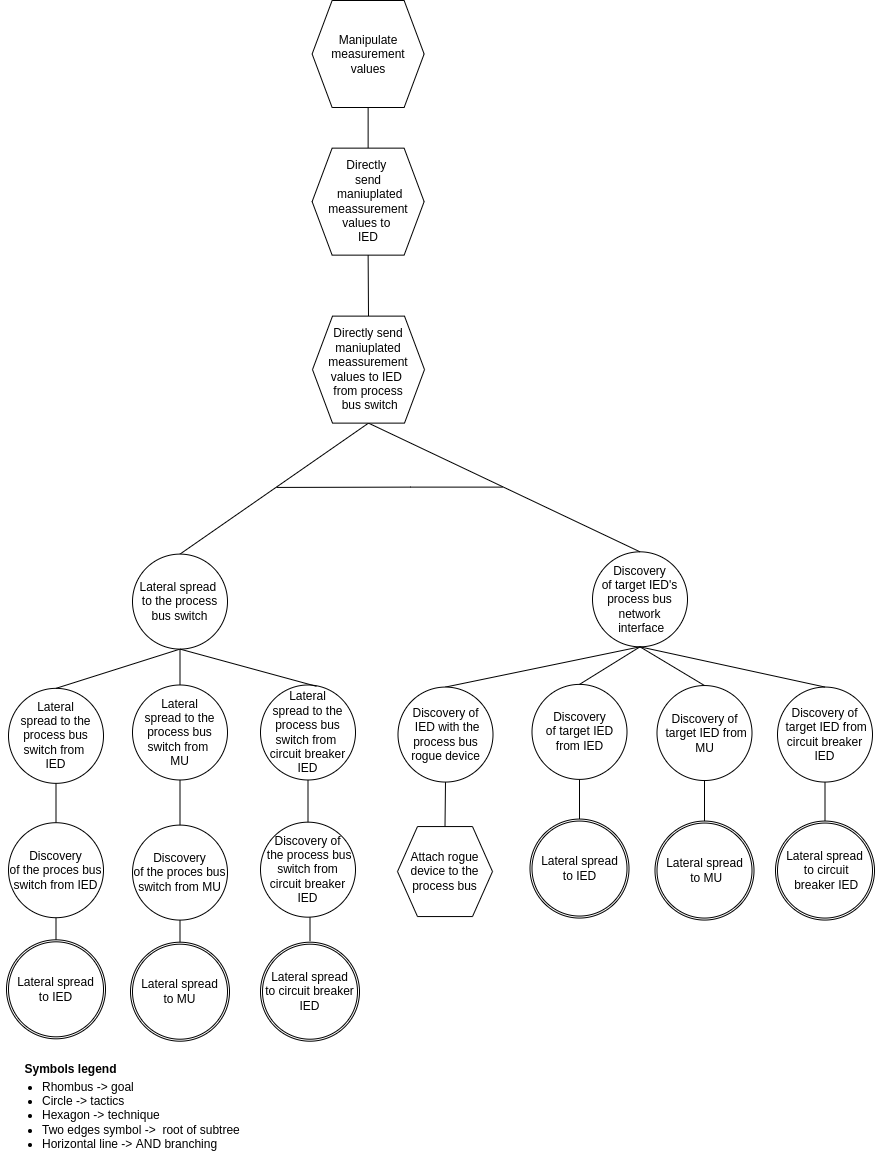

The diagram above was exported from draw.io. Its source (the exported page's mxGraphModel, read from the mxfile embedded in the PNG):
<mxGraphModel dx="3972" dy="905" grid="1" gridSize="10" guides="1" tooltips="1" connect="1" arrows="1" fold="1" page="1" pageScale="1" pageWidth="850" pageHeight="1100" math="0" shadow="0">
  <root>
    <mxCell id="0" />
    <mxCell id="1" parent="0" />
    <mxCell id="q_Y1FQsj2ikYlkpA-Gyn-50" value="&lt;font style=&quot;font-size: 12px&quot;&gt;Symbols legend&lt;/font&gt;" style="text;strokeColor=none;fillColor=none;html=1;fontSize=24;fontStyle=1;verticalAlign=middle;align=center;" parent="1" vertex="1">
      <mxGeometry x="-2064" y="1124.6999999999998" width="100" height="40" as="geometry" />
    </mxCell>
    <mxCell id="q_Y1FQsj2ikYlkpA-Gyn-52" value="&lt;ul&gt;&lt;li&gt;&lt;span&gt;Rhombus -&amp;gt; goal&lt;/span&gt;&lt;/li&gt;&lt;li&gt;&lt;span&gt;Circle -&amp;gt; tactics&lt;/span&gt;&lt;br&gt;&lt;/li&gt;&lt;li&gt;Hexagon -&amp;gt; technique&lt;/li&gt;&lt;li&gt;Two edges symbol -&amp;gt;&amp;nbsp; root of subtree&lt;/li&gt;&lt;li&gt;Horizontal line -&amp;gt; AND branching&lt;/li&gt;&lt;/ul&gt;" style="text;strokeColor=none;fillColor=none;html=1;whiteSpace=wrap;verticalAlign=middle;overflow=hidden;fontSize=12;" parent="1" vertex="1">
      <mxGeometry x="-2084" y="1139.7" width="256" height="110" as="geometry" />
    </mxCell>
    <mxCell id="9H-tE4e6yT4y3pQhg7dt-4" value="" style="endArrow=none;html=1;rounded=0;exitX=0.5;exitY=0;exitDx=0;exitDy=0;entryX=0.5;entryY=1;entryDx=0;entryDy=0;" parent="1" source="nbdmeN9ukbkjmMOt9uIb-3" target="nbdmeN9ukbkjmMOt9uIb-6" edge="1">
      <mxGeometry width="50" height="50" relative="1" as="geometry">
        <mxPoint x="-514.16" y="221.5" as="sourcePoint" />
        <mxPoint x="234.38" y="140.5" as="targetPoint" />
      </mxGeometry>
    </mxCell>
    <mxCell id="nbdmeN9ukbkjmMOt9uIb-3" value="Directly &lt;br&gt;send&lt;br&gt;&amp;nbsp;maniuplated meassurement values to &lt;br&gt;IED" style="shape=hexagon;perimeter=hexagonPerimeter2;whiteSpace=wrap;html=1;fixedSize=1;" parent="1" vertex="1">
      <mxGeometry x="-1772.37" y="227.63999999999996" width="112" height="107" as="geometry" />
    </mxCell>
    <mxCell id="nbdmeN9ukbkjmMOt9uIb-6" value="Manipulate measurement values" style="shape=hexagon;perimeter=hexagonPerimeter2;whiteSpace=wrap;html=1;fixedSize=1;" parent="1" vertex="1">
      <mxGeometry x="-1772.37" y="80" width="112" height="107" as="geometry" />
    </mxCell>
    <mxCell id="qKRRWatjLqUq1vQWkLKQ-145" value="" style="endArrow=none;html=1;rounded=0;exitX=0.5;exitY=1;exitDx=0;exitDy=0;" parent="1" source="qKRRWatjLqUq1vQWkLKQ-149" edge="1">
      <mxGeometry width="50" height="50" relative="1" as="geometry">
        <mxPoint x="-2061.25" y="997.3400000000003" as="sourcePoint" />
        <mxPoint x="-2028.5" y="1020.2100000000004" as="targetPoint" />
        <Array as="points" />
      </mxGeometry>
    </mxCell>
    <mxCell id="qKRRWatjLqUq1vQWkLKQ-149" value="Discovery&lt;br&gt;of the proces bus switch from IED" style="ellipse;whiteSpace=wrap;html=1;aspect=fixed;" parent="1" vertex="1">
      <mxGeometry x="-2076" y="902.2100000000003" width="95" height="95" as="geometry" />
    </mxCell>
    <mxCell id="qKRRWatjLqUq1vQWkLKQ-150" value="Lateral&lt;br&gt;&amp;nbsp;spread to the&amp;nbsp;&lt;br&gt;process bus switch from &lt;br&gt;IED" style="ellipse;whiteSpace=wrap;html=1;aspect=fixed;" parent="1" vertex="1">
      <mxGeometry x="-2076" y="767.8400000000003" width="95" height="95" as="geometry" />
    </mxCell>
    <mxCell id="qKRRWatjLqUq1vQWkLKQ-151" value="" style="endArrow=none;html=1;rounded=0;entryX=0.5;entryY=1;entryDx=0;entryDy=0;" parent="1" source="qKRRWatjLqUq1vQWkLKQ-149" target="qKRRWatjLqUq1vQWkLKQ-150" edge="1">
      <mxGeometry width="50" height="50" relative="1" as="geometry">
        <mxPoint x="-2028" y="888.3400000000003" as="sourcePoint" />
        <mxPoint x="-2286.62" y="899.8400000000003" as="targetPoint" />
        <Array as="points" />
      </mxGeometry>
    </mxCell>
    <mxCell id="qKRRWatjLqUq1vQWkLKQ-152" value="" style="endArrow=none;html=1;rounded=0;entryX=0.5;entryY=0;entryDx=0;entryDy=0;exitX=0.5;exitY=1;exitDx=0;exitDy=0;" parent="1" source="nbdmeN9ukbkjmMOt9uIb-3" target="qKRRWatjLqUq1vQWkLKQ-198" edge="1">
      <mxGeometry width="50" height="50" relative="1" as="geometry">
        <mxPoint x="-1140" y="287.01" as="sourcePoint" />
        <mxPoint x="-1678" y="382.77" as="targetPoint" />
      </mxGeometry>
    </mxCell>
    <mxCell id="qKRRWatjLqUq1vQWkLKQ-159" value="" style="endArrow=none;html=1;rounded=0;entryX=0.5;entryY=0;entryDx=0;entryDy=0;exitX=0.5;exitY=1;exitDx=0;exitDy=0;" parent="1" source="qKRRWatjLqUq1vQWkLKQ-164" edge="1">
      <mxGeometry width="50" height="50" relative="1" as="geometry">
        <mxPoint x="-1480" y="880" as="sourcePoint" />
        <mxPoint x="-1505" y="899.89" as="targetPoint" />
      </mxGeometry>
    </mxCell>
    <mxCell id="qKRRWatjLqUq1vQWkLKQ-160" value="Discovery&lt;br&gt;of target IED's process bus network&lt;br&gt;&amp;nbsp;interface" style="ellipse;whiteSpace=wrap;html=1;aspect=fixed;" parent="1" vertex="1">
      <mxGeometry x="-1492" y="631.3299999999999" width="95" height="95" as="geometry" />
    </mxCell>
    <mxCell id="qKRRWatjLqUq1vQWkLKQ-161" value="" style="endArrow=none;html=1;rounded=0;exitX=0.5;exitY=0;exitDx=0;exitDy=0;entryX=0.5;entryY=1;entryDx=0;entryDy=0;" parent="1" source="qKRRWatjLqUq1vQWkLKQ-160" target="qKRRWatjLqUq1vQWkLKQ-198" edge="1">
      <mxGeometry width="50" height="50" relative="1" as="geometry">
        <mxPoint x="-2029.75" y="609.89" as="sourcePoint" />
        <mxPoint x="-1582" y="456.63" as="targetPoint" />
      </mxGeometry>
    </mxCell>
    <mxCell id="qKRRWatjLqUq1vQWkLKQ-162" value="" style="endArrow=none;html=1;rounded=0;entryX=0.5;entryY=1;entryDx=0;entryDy=0;exitX=0.5;exitY=0;exitDx=0;exitDy=0;" parent="1" source="qKRRWatjLqUq1vQWkLKQ-150" target="qKRRWatjLqUq1vQWkLKQ-197" edge="1">
      <mxGeometry width="50" height="50" relative="1" as="geometry">
        <mxPoint x="-1984.5" y="878.2800000000002" as="sourcePoint" />
        <mxPoint x="-1994.5" y="713.7800000000003" as="targetPoint" />
        <Array as="points" />
      </mxGeometry>
    </mxCell>
    <mxCell id="qKRRWatjLqUq1vQWkLKQ-163" value="" style="endArrow=none;html=1;rounded=0;exitX=0.5;exitY=1;exitDx=0;exitDy=0;entryX=0.5;entryY=0;entryDx=0;entryDy=0;" parent="1" source="qKRRWatjLqUq1vQWkLKQ-198" target="qKRRWatjLqUq1vQWkLKQ-197" edge="1">
      <mxGeometry width="50" height="50" relative="1" as="geometry">
        <mxPoint x="-1780" y="473.41" as="sourcePoint" />
        <mxPoint x="-1726.5" y="518.5400000000001" as="targetPoint" />
        <Array as="points" />
      </mxGeometry>
    </mxCell>
    <mxCell id="qKRRWatjLqUq1vQWkLKQ-164" value="Discovery&lt;br&gt;of target IED from IED" style="ellipse;whiteSpace=wrap;html=1;aspect=fixed;" parent="1" vertex="1">
      <mxGeometry x="-1552.5" y="763.89" width="95" height="95" as="geometry" />
    </mxCell>
    <mxCell id="qKRRWatjLqUq1vQWkLKQ-165" value="" style="endArrow=none;html=1;rounded=0;entryX=0.5;entryY=0;entryDx=0;entryDy=0;exitX=0.5;exitY=1;exitDx=0;exitDy=0;" parent="1" source="qKRRWatjLqUq1vQWkLKQ-160" target="qKRRWatjLqUq1vQWkLKQ-164" edge="1">
      <mxGeometry width="50" height="50" relative="1" as="geometry">
        <mxPoint x="-1507.5" y="721.7099999999997" as="sourcePoint" />
        <mxPoint x="-1511" y="696.0899999999998" as="targetPoint" />
      </mxGeometry>
    </mxCell>
    <mxCell id="qKRRWatjLqUq1vQWkLKQ-175" value="Discovery of&lt;br&gt;&amp;nbsp;target IED from MU" style="ellipse;whiteSpace=wrap;html=1;aspect=fixed;" parent="1" vertex="1">
      <mxGeometry x="-1427.5" y="765.0300000000001" width="95" height="95" as="geometry" />
    </mxCell>
    <mxCell id="qKRRWatjLqUq1vQWkLKQ-176" value="" style="endArrow=none;html=1;rounded=0;entryX=0.5;entryY=1;entryDx=0;entryDy=0;" parent="1" target="qKRRWatjLqUq1vQWkLKQ-175" edge="1">
      <mxGeometry width="50" height="50" relative="1" as="geometry">
        <mxPoint x="-1380" y="903.0300000000001" as="sourcePoint" />
        <mxPoint x="-1367.5" y="866.5300000000001" as="targetPoint" />
        <Array as="points" />
      </mxGeometry>
    </mxCell>
    <mxCell id="qKRRWatjLqUq1vQWkLKQ-177" value="" style="endArrow=none;html=1;rounded=0;entryX=0.5;entryY=0;entryDx=0;entryDy=0;exitX=0.5;exitY=1;exitDx=0;exitDy=0;" parent="1" source="qKRRWatjLqUq1vQWkLKQ-160" target="qKRRWatjLqUq1vQWkLKQ-175" edge="1">
      <mxGeometry width="50" height="50" relative="1" as="geometry">
        <mxPoint x="-1380" y="709.6300000000002" as="sourcePoint" />
        <mxPoint x="-1356.5" y="708.2500000000001" as="targetPoint" />
      </mxGeometry>
    </mxCell>
    <mxCell id="qKRRWatjLqUq1vQWkLKQ-178" value="" style="endArrow=none;html=1;rounded=0;" parent="1" edge="1">
      <mxGeometry width="50" height="50" relative="1" as="geometry">
        <mxPoint x="-1808" y="566.93" as="sourcePoint" />
        <mxPoint x="-1582" y="566.62" as="targetPoint" />
        <Array as="points">
          <mxPoint x="-1674" y="566.62" />
        </Array>
      </mxGeometry>
    </mxCell>
    <mxCell id="qKRRWatjLqUq1vQWkLKQ-179" value="" style="endArrow=none;html=1;rounded=0;entryX=0.5;entryY=0;entryDx=0;entryDy=0;exitX=0.5;exitY=1;exitDx=0;exitDy=0;" parent="1" source="qKRRWatjLqUq1vQWkLKQ-160" target="qKRRWatjLqUq1vQWkLKQ-182" edge="1">
      <mxGeometry width="50" height="50" relative="1" as="geometry">
        <mxPoint x="-1505.5" y="721.7099999999997" as="sourcePoint" />
        <mxPoint x="-1620.25" y="747.9000000000002" as="targetPoint" />
      </mxGeometry>
    </mxCell>
    <mxCell id="qKRRWatjLqUq1vQWkLKQ-180" value="Attach rogue device to the process bus" style="shape=hexagon;perimeter=hexagonPerimeter2;whiteSpace=wrap;html=1;fixedSize=1;" parent="1" vertex="1">
      <mxGeometry x="-1687" y="906.0599999999998" width="95" height="90" as="geometry" />
    </mxCell>
    <mxCell id="qKRRWatjLqUq1vQWkLKQ-181" value="" style="endArrow=none;html=1;rounded=0;entryX=0.5;entryY=0;entryDx=0;entryDy=0;exitX=0.5;exitY=1;exitDx=0;exitDy=0;" parent="1" source="qKRRWatjLqUq1vQWkLKQ-182" target="qKRRWatjLqUq1vQWkLKQ-180" edge="1">
      <mxGeometry width="50" height="50" relative="1" as="geometry">
        <mxPoint x="-1639.75" y="1078.0599999999993" as="sourcePoint" />
        <mxPoint x="-1659.75" y="1118.0599999999993" as="targetPoint" />
      </mxGeometry>
    </mxCell>
    <mxCell id="qKRRWatjLqUq1vQWkLKQ-182" value="Discovery of&lt;br&gt;&amp;nbsp;IED with the process bus rogue device" style="ellipse;whiteSpace=wrap;html=1;aspect=fixed;" parent="1" vertex="1">
      <mxGeometry x="-1686.5" y="766.5599999999998" width="95" height="95" as="geometry" />
    </mxCell>
    <mxCell id="qKRRWatjLqUq1vQWkLKQ-184" value="" style="endArrow=none;html=1;rounded=0;exitX=0.5;exitY=1;exitDx=0;exitDy=0;" parent="1" source="qKRRWatjLqUq1vQWkLKQ-188" edge="1">
      <mxGeometry width="50" height="50" relative="1" as="geometry">
        <mxPoint x="-1937.25" y="993.9900000000002" as="sourcePoint" />
        <mxPoint x="-1904.5" y="1023.6999999999999" as="targetPoint" />
        <Array as="points" />
      </mxGeometry>
    </mxCell>
    <mxCell id="qKRRWatjLqUq1vQWkLKQ-188" value="Discovery&lt;br&gt;of the proces bus switch from MU" style="ellipse;whiteSpace=wrap;html=1;aspect=fixed;" parent="1" vertex="1">
      <mxGeometry x="-1952" y="904.5900000000003" width="95" height="95" as="geometry" />
    </mxCell>
    <mxCell id="qKRRWatjLqUq1vQWkLKQ-189" value="Lateral&lt;br&gt;&amp;nbsp;spread to the&amp;nbsp;&lt;br&gt;process bus switch from &lt;br&gt;MU" style="ellipse;whiteSpace=wrap;html=1;aspect=fixed;" parent="1" vertex="1">
      <mxGeometry x="-1952" y="764.4900000000002" width="95" height="95" as="geometry" />
    </mxCell>
    <mxCell id="qKRRWatjLqUq1vQWkLKQ-190" value="" style="endArrow=none;html=1;rounded=0;entryX=0.5;entryY=1;entryDx=0;entryDy=0;" parent="1" source="qKRRWatjLqUq1vQWkLKQ-188" target="qKRRWatjLqUq1vQWkLKQ-189" edge="1">
      <mxGeometry width="50" height="50" relative="1" as="geometry">
        <mxPoint x="-1904" y="884.9900000000002" as="sourcePoint" />
        <mxPoint x="-2162.62" y="896.4900000000002" as="targetPoint" />
        <Array as="points" />
      </mxGeometry>
    </mxCell>
    <mxCell id="qKRRWatjLqUq1vQWkLKQ-191" value="" style="endArrow=none;html=1;rounded=0;entryX=0.5;entryY=1;entryDx=0;entryDy=0;exitX=0.5;exitY=0;exitDx=0;exitDy=0;" parent="1" source="qKRRWatjLqUq1vQWkLKQ-189" target="qKRRWatjLqUq1vQWkLKQ-197" edge="1">
      <mxGeometry width="50" height="50" relative="1" as="geometry">
        <mxPoint x="-1984.5" y="775.0500000000003" as="sourcePoint" />
        <mxPoint x="-1904.5" y="722.4500000000002" as="targetPoint" />
        <Array as="points" />
      </mxGeometry>
    </mxCell>
    <mxCell id="qKRRWatjLqUq1vQWkLKQ-197" value="Lateral spread &lt;br&gt;to the process bus switch" style="ellipse;whiteSpace=wrap;html=1;aspect=fixed;" parent="1" vertex="1">
      <mxGeometry x="-1952" y="633.6000000000001" width="95" height="95" as="geometry" />
    </mxCell>
    <mxCell id="qKRRWatjLqUq1vQWkLKQ-198" value="Directly send maniuplated meassurement values&amp;nbsp;to IED &lt;br&gt;from process&lt;br&gt;&amp;nbsp;bus switch" style="shape=hexagon;perimeter=hexagonPerimeter2;whiteSpace=wrap;html=1;fixedSize=1;" parent="1" vertex="1">
      <mxGeometry x="-1772" y="395.62" width="112" height="107" as="geometry" />
    </mxCell>
    <mxCell id="D7rPpnNwgxipxdSlEya6-22" value="Discovery of&lt;br&gt;&amp;nbsp;target IED from circuit breaker IED" style="ellipse;whiteSpace=wrap;html=1;aspect=fixed;" parent="1" vertex="1">
      <mxGeometry x="-1307" y="766.5599999999997" width="95" height="95" as="geometry" />
    </mxCell>
    <mxCell id="D7rPpnNwgxipxdSlEya6-23" value="" style="endArrow=none;html=1;rounded=0;entryX=0.5;entryY=1;entryDx=0;entryDy=0;" parent="1" target="D7rPpnNwgxipxdSlEya6-22" edge="1">
      <mxGeometry width="50" height="50" relative="1" as="geometry">
        <mxPoint x="-1259.5" y="900.5599999999996" as="sourcePoint" />
        <mxPoint x="-1247" y="864.0599999999997" as="targetPoint" />
        <Array as="points" />
      </mxGeometry>
    </mxCell>
    <mxCell id="D7rPpnNwgxipxdSlEya6-24" value="" style="endArrow=none;html=1;rounded=0;exitX=0.5;exitY=1;exitDx=0;exitDy=0;entryX=0.5;entryY=0;entryDx=0;entryDy=0;" parent="1" source="qKRRWatjLqUq1vQWkLKQ-160" target="D7rPpnNwgxipxdSlEya6-22" edge="1">
      <mxGeometry width="50" height="50" relative="1" as="geometry">
        <mxPoint x="-1367.5" y="697.1099999999998" as="sourcePoint" />
        <mxPoint x="-1469.5" y="758.6499999999997" as="targetPoint" />
      </mxGeometry>
    </mxCell>
    <mxCell id="D7rPpnNwgxipxdSlEya6-30" value="Discovery of&lt;br&gt;&amp;nbsp;the process&amp;nbsp;bus switch from circuit breaker IED" style="ellipse;whiteSpace=wrap;html=1;aspect=fixed;" parent="1" vertex="1">
      <mxGeometry x="-1824" y="901.6600000000002" width="95" height="95" as="geometry" />
    </mxCell>
    <mxCell id="D7rPpnNwgxipxdSlEya6-31" value="Lateral&lt;br&gt;&amp;nbsp;spread to the&amp;nbsp;&lt;br&gt;process bus switch from &lt;br&gt;circuit breaker IED" style="ellipse;whiteSpace=wrap;html=1;aspect=fixed;" parent="1" vertex="1">
      <mxGeometry x="-1824" y="764.4900000000002" width="95" height="95" as="geometry" />
    </mxCell>
    <mxCell id="D7rPpnNwgxipxdSlEya6-32" value="" style="endArrow=none;html=1;rounded=0;entryX=0.5;entryY=1;entryDx=0;entryDy=0;" parent="1" source="D7rPpnNwgxipxdSlEya6-30" target="D7rPpnNwgxipxdSlEya6-31" edge="1">
      <mxGeometry width="50" height="50" relative="1" as="geometry">
        <mxPoint x="-1776" y="884.9900000000002" as="sourcePoint" />
        <mxPoint x="-2034.62" y="896.4900000000002" as="targetPoint" />
        <Array as="points" />
      </mxGeometry>
    </mxCell>
    <mxCell id="D7rPpnNwgxipxdSlEya6-33" value="" style="endArrow=none;html=1;rounded=0;exitX=0.589;exitY=0.014;exitDx=0;exitDy=0;exitPerimeter=0;entryX=0.5;entryY=1;entryDx=0;entryDy=0;" parent="1" source="D7rPpnNwgxipxdSlEya6-31" target="qKRRWatjLqUq1vQWkLKQ-197" edge="1">
      <mxGeometry width="50" height="50" relative="1" as="geometry">
        <mxPoint x="-1841" y="753.2800000000003" as="sourcePoint" />
        <mxPoint x="-1902" y="701.77" as="targetPoint" />
        <Array as="points" />
      </mxGeometry>
    </mxCell>
    <mxCell id="yaJKkz-B93BoxuXkvXco-17" value="" style="ellipse;whiteSpace=wrap;html=1;aspect=fixed;" parent="1" vertex="1">
      <mxGeometry x="-2078" y="1019.3199999999998" width="99" height="99" as="geometry" />
    </mxCell>
    <mxCell id="yaJKkz-B93BoxuXkvXco-18" value="Lateral spread&lt;br&gt;to IED" style="ellipse;whiteSpace=wrap;html=1;aspect=fixed;" parent="1" vertex="1">
      <mxGeometry x="-2076" y="1021.3199999999998" width="95" height="95" as="geometry" />
    </mxCell>
    <mxCell id="yaJKkz-B93BoxuXkvXco-19" value="" style="ellipse;whiteSpace=wrap;html=1;aspect=fixed;" parent="1" vertex="1">
      <mxGeometry x="-1954" y="1021.6999999999997" width="99" height="99" as="geometry" />
    </mxCell>
    <mxCell id="yaJKkz-B93BoxuXkvXco-20" value="Lateral spread&lt;br&gt;to MU" style="ellipse;whiteSpace=wrap;html=1;aspect=fixed;" parent="1" vertex="1">
      <mxGeometry x="-1952" y="1023.6999999999997" width="95" height="95" as="geometry" />
    </mxCell>
    <mxCell id="yaJKkz-B93BoxuXkvXco-21" value="" style="endArrow=none;html=1;rounded=0;exitX=0.5;exitY=1;exitDx=0;exitDy=0;" parent="1" edge="1">
      <mxGeometry width="50" height="50" relative="1" as="geometry">
        <mxPoint x="-1774.5" y="996.6600000000005" as="sourcePoint" />
        <mxPoint x="-1774.5" y="1020.7700000000003" as="targetPoint" />
        <Array as="points" />
      </mxGeometry>
    </mxCell>
    <mxCell id="yaJKkz-B93BoxuXkvXco-22" value="" style="ellipse;whiteSpace=wrap;html=1;aspect=fixed;" parent="1" vertex="1">
      <mxGeometry x="-1824" y="1021.6999999999999" width="99" height="99" as="geometry" />
    </mxCell>
    <mxCell id="yaJKkz-B93BoxuXkvXco-23" value="Lateral spread&lt;br&gt;to circuit breaker IED" style="ellipse;whiteSpace=wrap;html=1;aspect=fixed;" parent="1" vertex="1">
      <mxGeometry x="-1822" y="1023.6999999999999" width="95" height="95" as="geometry" />
    </mxCell>
    <mxCell id="yaJKkz-B93BoxuXkvXco-24" value="" style="ellipse;whiteSpace=wrap;html=1;aspect=fixed;" parent="1" vertex="1">
      <mxGeometry x="-1554.5" y="898.5599999999998" width="99" height="99" as="geometry" />
    </mxCell>
    <mxCell id="yaJKkz-B93BoxuXkvXco-25" value="Lateral spread&lt;br&gt;to IED" style="ellipse;whiteSpace=wrap;html=1;aspect=fixed;" parent="1" vertex="1">
      <mxGeometry x="-1552.5" y="900.5599999999998" width="95" height="95" as="geometry" />
    </mxCell>
    <mxCell id="yaJKkz-B93BoxuXkvXco-26" value="" style="ellipse;whiteSpace=wrap;html=1;aspect=fixed;" parent="1" vertex="1">
      <mxGeometry x="-1429.5" y="900.5599999999998" width="99" height="99" as="geometry" />
    </mxCell>
    <mxCell id="yaJKkz-B93BoxuXkvXco-27" value="Lateral spread&lt;br&gt;&amp;nbsp;to MU" style="ellipse;whiteSpace=wrap;html=1;aspect=fixed;" parent="1" vertex="1">
      <mxGeometry x="-1427.5" y="902.5599999999998" width="95" height="95" as="geometry" />
    </mxCell>
    <mxCell id="yaJKkz-B93BoxuXkvXco-29" value="" style="ellipse;whiteSpace=wrap;html=1;aspect=fixed;" parent="1" vertex="1">
      <mxGeometry x="-1309" y="900.5599999999998" width="99" height="99" as="geometry" />
    </mxCell>
    <mxCell id="yaJKkz-B93BoxuXkvXco-30" value="Lateral spread&lt;br&gt;&amp;nbsp;to circuit&lt;br&gt;&amp;nbsp;breaker IED" style="ellipse;whiteSpace=wrap;html=1;aspect=fixed;" parent="1" vertex="1">
      <mxGeometry x="-1307" y="902.5599999999998" width="95" height="95" as="geometry" />
    </mxCell>
  </root>
</mxGraphModel>